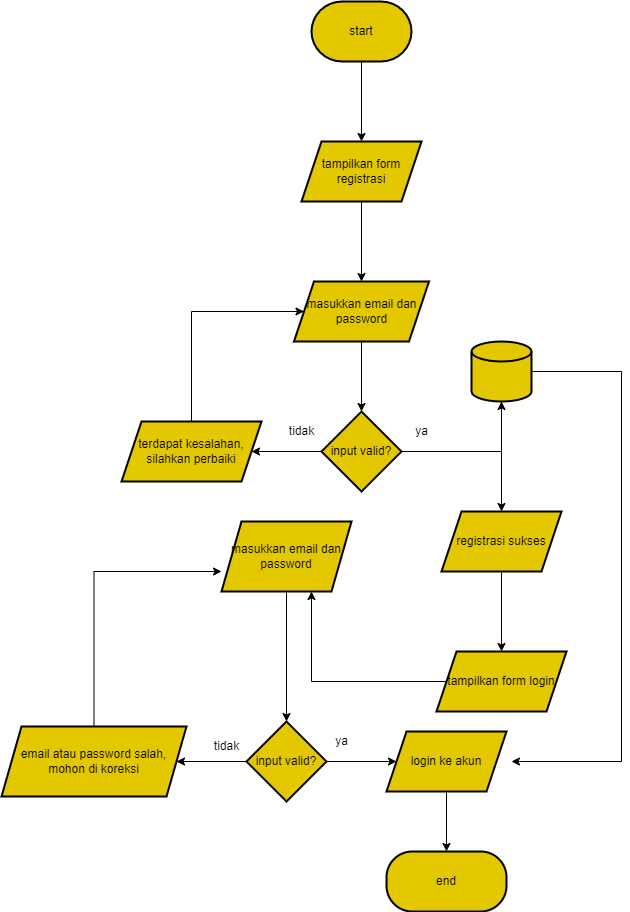

The diagram above was exported from draw.io. Its source (the exported page's mxGraphModel, read from the mxfile embedded in the PNG):
<mxGraphModel dx="880" dy="490" grid="1" gridSize="10" guides="1" tooltips="1" connect="1" arrows="1" fold="1" page="1" pageScale="1" pageWidth="850" pageHeight="1100" math="0" shadow="0">
  <root>
    <mxCell id="0" />
    <mxCell id="1" parent="0" />
    <mxCell id="N_9L-pb2fxnhFCaA5Tmp-9" value="" style="edgeStyle=orthogonalEdgeStyle;rounded=0;orthogonalLoop=1;jettySize=auto;html=1;" edge="1" parent="1" source="N_9L-pb2fxnhFCaA5Tmp-1" target="N_9L-pb2fxnhFCaA5Tmp-8">
      <mxGeometry relative="1" as="geometry" />
    </mxCell>
    <mxCell id="N_9L-pb2fxnhFCaA5Tmp-1" value="start" style="strokeWidth=2;html=1;shape=mxgraph.flowchart.terminator;whiteSpace=wrap;fillColor=#e3c800;fontColor=#000000;strokeColor=#000000;" vertex="1" parent="1">
      <mxGeometry x="370" y="130" width="100" height="60" as="geometry" />
    </mxCell>
    <mxCell id="N_9L-pb2fxnhFCaA5Tmp-11" value="" style="edgeStyle=orthogonalEdgeStyle;rounded=0;orthogonalLoop=1;jettySize=auto;html=1;" edge="1" parent="1" source="N_9L-pb2fxnhFCaA5Tmp-8" target="N_9L-pb2fxnhFCaA5Tmp-10">
      <mxGeometry relative="1" as="geometry" />
    </mxCell>
    <mxCell id="N_9L-pb2fxnhFCaA5Tmp-8" value="tampilkan form registrasi" style="shape=parallelogram;perimeter=parallelogramPerimeter;whiteSpace=wrap;html=1;fixedSize=1;fillColor=#e3c800;strokeColor=#000000;fontColor=#000000;strokeWidth=2;" vertex="1" parent="1">
      <mxGeometry x="360" y="270" width="120" height="60" as="geometry" />
    </mxCell>
    <mxCell id="N_9L-pb2fxnhFCaA5Tmp-13" value="" style="edgeStyle=orthogonalEdgeStyle;rounded=0;orthogonalLoop=1;jettySize=auto;html=1;" edge="1" parent="1" source="N_9L-pb2fxnhFCaA5Tmp-10" target="N_9L-pb2fxnhFCaA5Tmp-12">
      <mxGeometry relative="1" as="geometry" />
    </mxCell>
    <mxCell id="N_9L-pb2fxnhFCaA5Tmp-10" value="masukkan email dan password" style="shape=parallelogram;perimeter=parallelogramPerimeter;whiteSpace=wrap;html=1;fixedSize=1;fillColor=#e3c800;strokeColor=#000000;fontColor=#000000;strokeWidth=2;" vertex="1" parent="1">
      <mxGeometry x="352.5" y="410" width="135" height="60" as="geometry" />
    </mxCell>
    <mxCell id="N_9L-pb2fxnhFCaA5Tmp-18" value="" style="edgeStyle=orthogonalEdgeStyle;rounded=0;orthogonalLoop=1;jettySize=auto;html=1;" edge="1" parent="1" source="N_9L-pb2fxnhFCaA5Tmp-12" target="N_9L-pb2fxnhFCaA5Tmp-17">
      <mxGeometry relative="1" as="geometry" />
    </mxCell>
    <mxCell id="N_9L-pb2fxnhFCaA5Tmp-22" value="" style="edgeStyle=orthogonalEdgeStyle;rounded=0;orthogonalLoop=1;jettySize=auto;html=1;" edge="1" parent="1" source="N_9L-pb2fxnhFCaA5Tmp-12" target="N_9L-pb2fxnhFCaA5Tmp-21">
      <mxGeometry relative="1" as="geometry" />
    </mxCell>
    <mxCell id="N_9L-pb2fxnhFCaA5Tmp-12" value="input valid?" style="rhombus;whiteSpace=wrap;html=1;fillColor=#e3c800;strokeColor=#000000;fontColor=#000000;strokeWidth=2;" vertex="1" parent="1">
      <mxGeometry x="380" y="540" width="80" height="80" as="geometry" />
    </mxCell>
    <mxCell id="N_9L-pb2fxnhFCaA5Tmp-14" value="tidak" style="text;html=1;align=center;verticalAlign=middle;resizable=0;points=[];autosize=1;strokeColor=none;fillColor=none;" vertex="1" parent="1">
      <mxGeometry x="335" y="545" width="50" height="30" as="geometry" />
    </mxCell>
    <mxCell id="N_9L-pb2fxnhFCaA5Tmp-15" value="ya" style="text;html=1;align=center;verticalAlign=middle;resizable=0;points=[];autosize=1;strokeColor=none;fillColor=none;" vertex="1" parent="1">
      <mxGeometry x="460" y="545" width="40" height="30" as="geometry" />
    </mxCell>
    <mxCell id="N_9L-pb2fxnhFCaA5Tmp-20" value="" style="edgeStyle=orthogonalEdgeStyle;rounded=0;orthogonalLoop=1;jettySize=auto;html=1;" edge="1" parent="1" source="N_9L-pb2fxnhFCaA5Tmp-17" target="N_9L-pb2fxnhFCaA5Tmp-19">
      <mxGeometry relative="1" as="geometry" />
    </mxCell>
    <mxCell id="N_9L-pb2fxnhFCaA5Tmp-43" value="" style="edgeStyle=orthogonalEdgeStyle;rounded=0;orthogonalLoop=1;jettySize=auto;html=1;" edge="1" parent="1" source="N_9L-pb2fxnhFCaA5Tmp-17">
      <mxGeometry relative="1" as="geometry">
        <mxPoint x="570" y="890" as="targetPoint" />
        <Array as="points">
          <mxPoint x="680" y="500" />
          <mxPoint x="680" y="890" />
          <mxPoint x="580" y="890" />
        </Array>
      </mxGeometry>
    </mxCell>
    <mxCell id="N_9L-pb2fxnhFCaA5Tmp-17" value="" style="strokeWidth=2;html=1;shape=mxgraph.flowchart.database;whiteSpace=wrap;fillColor=#e3c800;strokeColor=#000000;fontColor=#000000;" vertex="1" parent="1">
      <mxGeometry x="530" y="470" width="60" height="60" as="geometry" />
    </mxCell>
    <mxCell id="N_9L-pb2fxnhFCaA5Tmp-26" value="" style="edgeStyle=orthogonalEdgeStyle;rounded=0;orthogonalLoop=1;jettySize=auto;html=1;" edge="1" parent="1" source="N_9L-pb2fxnhFCaA5Tmp-19" target="N_9L-pb2fxnhFCaA5Tmp-25">
      <mxGeometry relative="1" as="geometry" />
    </mxCell>
    <mxCell id="N_9L-pb2fxnhFCaA5Tmp-19" value="registrasi sukses" style="shape=parallelogram;perimeter=parallelogramPerimeter;whiteSpace=wrap;html=1;fixedSize=1;fillColor=#e3c800;strokeColor=#000000;fontColor=#000000;strokeWidth=2;" vertex="1" parent="1">
      <mxGeometry x="500" y="640" width="120" height="60" as="geometry" />
    </mxCell>
    <mxCell id="N_9L-pb2fxnhFCaA5Tmp-24" value="" style="edgeStyle=orthogonalEdgeStyle;rounded=0;orthogonalLoop=1;jettySize=auto;html=1;entryX=0;entryY=0.5;entryDx=0;entryDy=0;" edge="1" parent="1" source="N_9L-pb2fxnhFCaA5Tmp-21" target="N_9L-pb2fxnhFCaA5Tmp-10">
      <mxGeometry relative="1" as="geometry">
        <mxPoint x="250" y="410" as="targetPoint" />
        <Array as="points">
          <mxPoint x="250" y="440" />
        </Array>
      </mxGeometry>
    </mxCell>
    <mxCell id="N_9L-pb2fxnhFCaA5Tmp-21" value="terdapat kesalahan, silahkan perbaiki" style="shape=parallelogram;perimeter=parallelogramPerimeter;whiteSpace=wrap;html=1;fixedSize=1;fillColor=#e3c800;strokeColor=#000000;fontColor=#000000;strokeWidth=2;" vertex="1" parent="1">
      <mxGeometry x="180" y="550" width="140" height="60" as="geometry" />
    </mxCell>
    <mxCell id="N_9L-pb2fxnhFCaA5Tmp-28" value="" style="edgeStyle=orthogonalEdgeStyle;rounded=0;orthogonalLoop=1;jettySize=auto;html=1;" edge="1" parent="1" source="N_9L-pb2fxnhFCaA5Tmp-25" target="N_9L-pb2fxnhFCaA5Tmp-27">
      <mxGeometry relative="1" as="geometry">
        <Array as="points">
          <mxPoint x="370" y="810" />
        </Array>
      </mxGeometry>
    </mxCell>
    <mxCell id="N_9L-pb2fxnhFCaA5Tmp-25" value="tampilkan form login" style="shape=parallelogram;perimeter=parallelogramPerimeter;whiteSpace=wrap;html=1;fixedSize=1;fillColor=#e3c800;strokeColor=#000000;fontColor=#000000;strokeWidth=2;" vertex="1" parent="1">
      <mxGeometry x="495" y="780" width="130" height="60" as="geometry" />
    </mxCell>
    <mxCell id="N_9L-pb2fxnhFCaA5Tmp-30" value="" style="edgeStyle=orthogonalEdgeStyle;rounded=0;orthogonalLoop=1;jettySize=auto;html=1;" edge="1" parent="1" source="N_9L-pb2fxnhFCaA5Tmp-27" target="N_9L-pb2fxnhFCaA5Tmp-29">
      <mxGeometry relative="1" as="geometry" />
    </mxCell>
    <mxCell id="N_9L-pb2fxnhFCaA5Tmp-27" value="masukkan email dan password" style="shape=parallelogram;perimeter=parallelogramPerimeter;whiteSpace=wrap;html=1;fixedSize=1;fillColor=#e3c800;strokeColor=#000000;fontColor=#000000;strokeWidth=2;" vertex="1" parent="1">
      <mxGeometry x="280" y="650" width="130" height="70" as="geometry" />
    </mxCell>
    <mxCell id="N_9L-pb2fxnhFCaA5Tmp-32" value="" style="edgeStyle=orthogonalEdgeStyle;rounded=0;orthogonalLoop=1;jettySize=auto;html=1;" edge="1" parent="1" source="N_9L-pb2fxnhFCaA5Tmp-29" target="N_9L-pb2fxnhFCaA5Tmp-31">
      <mxGeometry relative="1" as="geometry" />
    </mxCell>
    <mxCell id="N_9L-pb2fxnhFCaA5Tmp-34" value="" style="edgeStyle=orthogonalEdgeStyle;rounded=0;orthogonalLoop=1;jettySize=auto;html=1;" edge="1" parent="1" source="N_9L-pb2fxnhFCaA5Tmp-29" target="N_9L-pb2fxnhFCaA5Tmp-33">
      <mxGeometry relative="1" as="geometry" />
    </mxCell>
    <mxCell id="N_9L-pb2fxnhFCaA5Tmp-29" value="input valid?" style="rhombus;whiteSpace=wrap;html=1;fillColor=#e3c800;strokeColor=#000000;fontColor=#000000;strokeWidth=2;" vertex="1" parent="1">
      <mxGeometry x="305" y="850" width="80" height="80" as="geometry" />
    </mxCell>
    <mxCell id="N_9L-pb2fxnhFCaA5Tmp-39" value="" style="edgeStyle=orthogonalEdgeStyle;rounded=0;orthogonalLoop=1;jettySize=auto;html=1;" edge="1" parent="1" source="N_9L-pb2fxnhFCaA5Tmp-31">
      <mxGeometry relative="1" as="geometry">
        <mxPoint x="280" y="700" as="targetPoint" />
        <Array as="points">
          <mxPoint x="153" y="700" />
        </Array>
      </mxGeometry>
    </mxCell>
    <mxCell id="N_9L-pb2fxnhFCaA5Tmp-31" value="email atau password salah, mohon di koreksi" style="shape=parallelogram;perimeter=parallelogramPerimeter;whiteSpace=wrap;html=1;fixedSize=1;fillColor=#e3c800;strokeColor=#000000;fontColor=#000000;strokeWidth=2;" vertex="1" parent="1">
      <mxGeometry x="60" y="855" width="185" height="70" as="geometry" />
    </mxCell>
    <mxCell id="N_9L-pb2fxnhFCaA5Tmp-46" value="" style="edgeStyle=orthogonalEdgeStyle;rounded=0;orthogonalLoop=1;jettySize=auto;html=1;" edge="1" parent="1" source="N_9L-pb2fxnhFCaA5Tmp-33" target="N_9L-pb2fxnhFCaA5Tmp-40">
      <mxGeometry relative="1" as="geometry" />
    </mxCell>
    <mxCell id="N_9L-pb2fxnhFCaA5Tmp-33" value="login ke akun" style="shape=parallelogram;perimeter=parallelogramPerimeter;whiteSpace=wrap;html=1;fixedSize=1;fillColor=#e3c800;strokeColor=#000000;fontColor=#000000;strokeWidth=2;" vertex="1" parent="1">
      <mxGeometry x="445" y="860" width="120" height="60" as="geometry" />
    </mxCell>
    <mxCell id="N_9L-pb2fxnhFCaA5Tmp-35" value="ya" style="text;html=1;align=center;verticalAlign=middle;resizable=0;points=[];autosize=1;strokeColor=none;fillColor=none;" vertex="1" parent="1">
      <mxGeometry x="380" y="855" width="40" height="30" as="geometry" />
    </mxCell>
    <mxCell id="N_9L-pb2fxnhFCaA5Tmp-37" value="tidak" style="text;html=1;align=center;verticalAlign=middle;resizable=0;points=[];autosize=1;strokeColor=none;fillColor=none;" vertex="1" parent="1">
      <mxGeometry x="260" y="860" width="50" height="30" as="geometry" />
    </mxCell>
    <mxCell id="N_9L-pb2fxnhFCaA5Tmp-40" value="end" style="rounded=1;whiteSpace=wrap;html=1;fillColor=#e3c800;strokeColor=#000000;fontColor=#000000;strokeWidth=2;arcSize=43;" vertex="1" parent="1">
      <mxGeometry x="445" y="980" width="120" height="60" as="geometry" />
    </mxCell>
  </root>
</mxGraphModel>